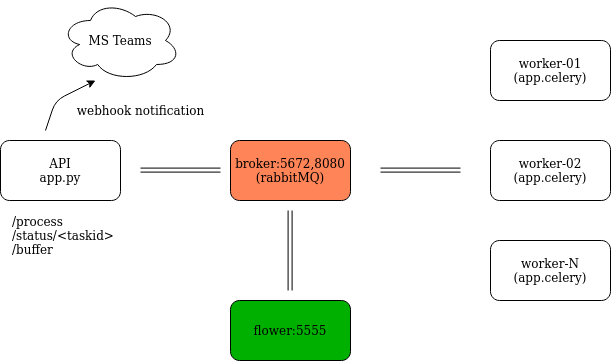

The diagram above was exported from draw.io. Its source (the exported page's mxGraphModel, read from the mxfile embedded in the PNG):
<mxGraphModel dx="1330" dy="595" grid="1" gridSize="10" guides="1" tooltips="1" connect="1" arrows="1" fold="1" page="1" pageScale="1" pageWidth="827" pageHeight="1169" math="0" shadow="0">
  <root>
    <mxCell id="WIyWlLk6GJQsqaUBKTNV-0" />
    <mxCell id="WIyWlLk6GJQsqaUBKTNV-1" parent="WIyWlLk6GJQsqaUBKTNV-0" />
    <mxCell id="eqloOpYjpnxV0UDDhN5J-0" value="&lt;div&gt;API&lt;/div&gt;&lt;div&gt;app.py&lt;br&gt;&lt;/div&gt;" style="rounded=1;whiteSpace=wrap;html=1;" vertex="1" parent="WIyWlLk6GJQsqaUBKTNV-1">
      <mxGeometry x="130" y="240" width="120" height="60" as="geometry" />
    </mxCell>
    <mxCell id="eqloOpYjpnxV0UDDhN5J-2" value="&lt;div&gt;worker-01&lt;/div&gt;&lt;div&gt;(app.celery)&lt;br&gt;&lt;/div&gt;" style="rounded=1;whiteSpace=wrap;html=1;" vertex="1" parent="WIyWlLk6GJQsqaUBKTNV-1">
      <mxGeometry x="620" y="140" width="120" height="60" as="geometry" />
    </mxCell>
    <mxCell id="eqloOpYjpnxV0UDDhN5J-3" value="&lt;div&gt;worker-02&lt;/div&gt;(app.celery)" style="rounded=1;whiteSpace=wrap;html=1;" vertex="1" parent="WIyWlLk6GJQsqaUBKTNV-1">
      <mxGeometry x="620" y="240" width="120" height="60" as="geometry" />
    </mxCell>
    <mxCell id="eqloOpYjpnxV0UDDhN5J-5" value="&lt;div&gt;worker-N&lt;/div&gt;(app.celery)" style="rounded=1;whiteSpace=wrap;html=1;" vertex="1" parent="WIyWlLk6GJQsqaUBKTNV-1">
      <mxGeometry x="620" y="340" width="120" height="60" as="geometry" />
    </mxCell>
    <mxCell id="eqloOpYjpnxV0UDDhN5J-7" value="broker:5672,8080 (rabbitMQ)" style="rounded=1;whiteSpace=wrap;html=1;fillColor=#FF8457;" vertex="1" parent="WIyWlLk6GJQsqaUBKTNV-1">
      <mxGeometry x="360" y="240" width="120" height="60" as="geometry" />
    </mxCell>
    <mxCell id="eqloOpYjpnxV0UDDhN5J-8" value="" style="shape=link;html=1;" edge="1" parent="WIyWlLk6GJQsqaUBKTNV-1">
      <mxGeometry width="50" height="50" relative="1" as="geometry">
        <mxPoint x="510" y="269.6" as="sourcePoint" />
        <mxPoint x="590" y="269.6" as="targetPoint" />
      </mxGeometry>
    </mxCell>
    <mxCell id="eqloOpYjpnxV0UDDhN5J-9" value="" style="shape=link;html=1;" edge="1" parent="WIyWlLk6GJQsqaUBKTNV-1">
      <mxGeometry width="50" height="50" relative="1" as="geometry">
        <mxPoint x="270" y="269.6" as="sourcePoint" />
        <mxPoint x="350" y="269.6" as="targetPoint" />
      </mxGeometry>
    </mxCell>
    <mxCell id="eqloOpYjpnxV0UDDhN5J-10" value="" style="shape=link;html=1;" edge="1" parent="WIyWlLk6GJQsqaUBKTNV-1">
      <mxGeometry width="50" height="50" relative="1" as="geometry">
        <mxPoint x="419.6" y="310" as="sourcePoint" />
        <mxPoint x="419.6" y="390" as="targetPoint" />
      </mxGeometry>
    </mxCell>
    <mxCell id="eqloOpYjpnxV0UDDhN5J-11" value="&lt;div&gt;flower:5555&lt;/div&gt;" style="rounded=1;whiteSpace=wrap;html=1;fillColor=#00B000;" vertex="1" parent="WIyWlLk6GJQsqaUBKTNV-1">
      <mxGeometry x="360" y="400" width="120" height="60" as="geometry" />
    </mxCell>
    <mxCell id="eqloOpYjpnxV0UDDhN5J-12" value="&lt;div align=&quot;left&quot;&gt;/process&lt;/div&gt;&lt;div align=&quot;left&quot;&gt;/status/&amp;lt;taskid&amp;gt;&lt;/div&gt;&lt;div align=&quot;left&quot;&gt;/buffer&lt;br&gt;&lt;/div&gt;" style="text;html=1;align=left;verticalAlign=middle;resizable=0;points=[];autosize=1;" vertex="1" parent="WIyWlLk6GJQsqaUBKTNV-1">
      <mxGeometry x="140" y="310" width="120" height="50" as="geometry" />
    </mxCell>
    <mxCell id="eqloOpYjpnxV0UDDhN5J-13" value="MS Teams" style="ellipse;shape=cloud;whiteSpace=wrap;html=1;fillColor=#FFFFFF;" vertex="1" parent="WIyWlLk6GJQsqaUBKTNV-1">
      <mxGeometry x="190" y="100" width="120" height="80" as="geometry" />
    </mxCell>
    <mxCell id="eqloOpYjpnxV0UDDhN5J-16" value="" style="endArrow=classic;html=1;" edge="1" parent="WIyWlLk6GJQsqaUBKTNV-1">
      <mxGeometry width="50" height="50" relative="1" as="geometry">
        <mxPoint x="175" y="230" as="sourcePoint" />
        <mxPoint x="225" y="180" as="targetPoint" />
        <Array as="points">
          <mxPoint x="185" y="200" />
        </Array>
      </mxGeometry>
    </mxCell>
    <mxCell id="eqloOpYjpnxV0UDDhN5J-17" value="webhook notification" style="text;html=1;align=center;verticalAlign=middle;resizable=0;points=[];autosize=1;" vertex="1" parent="WIyWlLk6GJQsqaUBKTNV-1">
      <mxGeometry x="200" y="200" width="140" height="20" as="geometry" />
    </mxCell>
  </root>
</mxGraphModel>